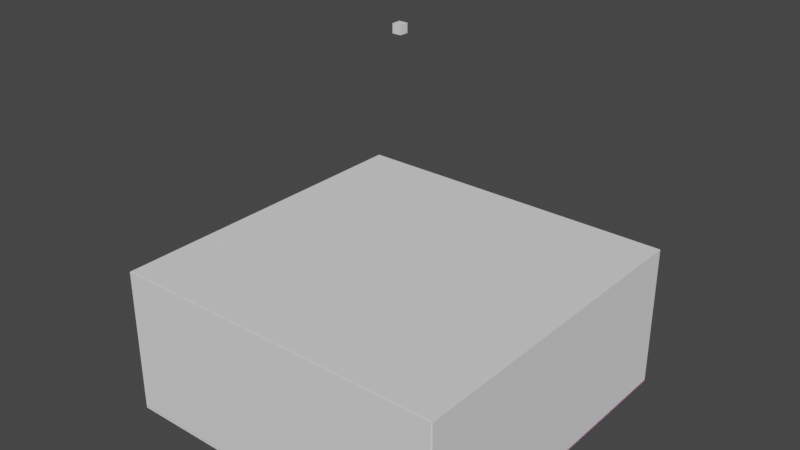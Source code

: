 # Source: ammunition_depot_bombs_nw_01.blend  (saved by Blender 3.5.10; exported with 4.5.12 LTS)
import bpy
from mathutils import Matrix  # noqa: F401  (used for matrix-valued properties, if any)

bpy.ops.wm.read_factory_settings(use_empty=True)
scene = bpy.context.scene
scene.name = 'Scene'

# ---- collections
col_collection = bpy.data.collections.new('Collection'); scene.collection.children.link(col_collection)

# ---- images (referenced by path relative to the original .blend; pixels are not part of the script)
import os
ASSET_DIR = os.environ.get("B2B_ASSET_DIR", "")  # directory of the original .blend (textures are referenced by path, not embedded)
HERE = os.path.dirname(os.path.abspath(__file__))  # packed textures are extracted next to this script under _unpacked/

def load_image(name, relpath, width, height, colorspace="sRGB"):
    """Load a texture the original file referenced (path relative to the .blend, or extracted next to this script)."""
    p = next((c for c in (os.path.join(HERE, relpath), os.path.join(ASSET_DIR, relpath)) if relpath and os.path.exists(c)), "")
    if p:
        img = bpy.data.images.load(p, check_existing=True)
        img.name = name
    else:  # same state as the original file: an image datablock whose file is absent (Cycles renders it pink)
        img = bpy.data.images.new(name, width, height)
        img.source = "FILE"
        img.filepath = "//" + (relpath or name)
    img.colorspace_settings.name = colorspace
    return img
img_military_outpost_en_01_ground_diff_png = load_image('military_outpost_en_01_ground_diff.png', 'maps/military_outpost_en_01_ground_diff.png', 1024, 1024, 'sRGB')
img_military_outpost_en_01_ground_norm_png = load_image('military_outpost_en_01_ground_norm.png', 'maps/military_outpost_en_01_ground_norm.png', 1024, 1024, 'sRGB')
img_military_outpost_en_01_ground_metal_png = load_image('military_outpost_en_01_ground_metal.png', 'maps/military_outpost_en_01_ground_metal.png', 1024, 1024, 'sRGB')
img_military_outpost_en_01_ground_height_png = load_image('military_outpost_en_01_ground_height.png', 'maps/military_outpost_en_01_ground_height.png', 1024, 1024, 'sRGB')

# ---- materials (node trees are filled in below, after node groups)
mat_unnamed_material_010 = bpy.data.materials.new('Unnamed Material.010')
mat_unnamed_material_010.use_transparent_shadow = False

# ---- node groups
ng_annoshader = bpy.data.node_groups.new('AnnoShader', 'ShaderNodeTree')
_s = ng_annoshader.interface.new_socket(name='Shader', in_out='OUTPUT', socket_type='NodeSocketShader')
_s = ng_annoshader.interface.new_socket(name='cDiffuse', in_out='INPUT', socket_type='NodeSocketColor')
_s = ng_annoshader.interface.new_socket(name='cDiffuseMultiplier', in_out='INPUT', socket_type='NodeSocketColor')
_s = ng_annoshader.interface.new_socket(name='Alpha', in_out='INPUT', socket_type='NodeSocketFloat')
_s = ng_annoshader.interface.new_socket(name='cNormal', in_out='INPUT', socket_type='NodeSocketColor')
_s = ng_annoshader.interface.new_socket(name='Glossiness', in_out='INPUT', socket_type='NodeSocketFloat')
_s = ng_annoshader.interface.new_socket(name='cMetallic', in_out='INPUT', socket_type='NodeSocketColor')
_s = ng_annoshader.interface.new_socket(name='cHeight', in_out='INPUT', socket_type='NodeSocketColor')
_s = ng_annoshader.interface.new_socket(name='cNightGlow', in_out='INPUT', socket_type='NodeSocketColor')
_s = ng_annoshader.interface.new_socket(name='cEmissiveColor', in_out='INPUT', socket_type='NodeSocketColor')
_s = ng_annoshader.interface.new_socket(name='EmissionStrength', in_out='INPUT', socket_type='NodeSocketFloat')
_s = ng_annoshader.interface.new_socket(name='cDyeMask', in_out='INPUT', socket_type='NodeSocketColor')
_N = ng_annoshader.nodes; _L = ng_annoshader.links
n0 = _N.new('NodeGroupInput'); n0.name = 'Group Input'; n0.location = (0, -900)
n1 = _N.new('ShaderNodeMixRGB'); n1.name = 'Mix (Legacy)'; n1.location = (300, 300)
n1.blend_type = 'MULTIPLY'
n1.inputs[0].default_value = 1.0
n2 = _N.new('ShaderNodeRGBToBW'); n2.name = 'RGB to BW'; n2.location = (300, 0)
n3 = _N.new('ShaderNodeMixRGB'); n3.name = 'Mix (Legacy).001'; n3.location = (600, 0)
n3.blend_type = 'MULTIPLY'
n3.inputs[2].default_value = (1.0, 0.0, 0.0, 1.0)
n4 = _N.new('ShaderNodeSeparateRGB'); n4.name = 'Separate RGB (Legacy)'; n4.location = (300, -300)
n5 = _N.new('ShaderNodeMath'); n5.name = 'Math'; n5.location = (600, -450)
n5.operation = 'POWER'
n5.inputs[1].default_value = 2.0
n6 = _N.new('ShaderNodeMath'); n6.name = 'Math.001'; n6.location = (600, -150)
n6.operation = 'POWER'
n6.inputs[1].default_value = 2.0
n7 = _N.new('ShaderNodeMath'); n7.name = 'Math.002'; n7.location = (750, -300)
n8 = _N.new('ShaderNodeMath'); n8.name = 'Math.003'; n8.location = (900, -300)
n8.operation = 'SUBTRACT'
n8.inputs[0].default_value = 1.0
n9 = _N.new('ShaderNodeMath'); n9.name = 'Math.004'; n9.location = (1050, -300)
n9.operation = 'SQRT'
n10 = _N.new('ShaderNodeCombineRGB'); n10.name = 'Combine RGB (Legacy)'; n10.location = (1200, -300)
n11 = _N.new('ShaderNodeNormalMap'); n11.name = 'Normal Map'; n11.location = (1500, -300)
n11.inputs[0].default_value = 0.5
n12 = _N.new('ShaderNodeRGBToBW'); n12.name = 'RGB to BW.001'; n12.location = (1500, 0)
n13 = _N.new('ShaderNodeBump'); n13.name = 'Bump'; n13.location = (1800, -300)
n13.inputs[0].default_value = 0.5
n13.inputs[1].default_value = 1.0
n13.inputs[2].default_value = 1.0
n14 = _N.new('ShaderNodeMath'); n14.name = 'Math.005'; n14.location = (900, -900)
n14.operation = 'SUBTRACT'
n14.inputs[0].default_value = 1.0
n15 = _N.new('ShaderNodeRGBToBW'); n15.name = 'RGB to BW.002'; n15.location = (300, 0)
n16 = _N.new('ShaderNodeVectorMath'); n16.name = 'EmissionScale'; n16.location = (300, -1200)
n16.label = 'EmissionScale'
n16.operation = 'SCALE'
n16.inputs[3].default_value = 10.0
n17 = _N.new('ShaderNodeVectorMath'); n17.name = 'Vector Math'; n17.location = (600, -1200)
n17.operation = 'MULTIPLY'
n18 = _N.new('ShaderNodeObjectInfo'); n18.name = 'Object Info'; n18.location = (300, -1500)
n19 = _N.new('ShaderNodeMath'); n19.name = 'Math.006'; n19.location = (600, -1500)
n19.operation = 'FRACT'
n20 = _N.new('ShaderNodeValToRGB'); n20.name = 'ColorRamp'; n20.location = (900, -1500)
n20.color_ramp.interpolation = 'CONSTANT'
while len(n20.color_ramp.elements) > 1: n20.color_ramp.elements.remove(n20.color_ramp.elements[-1])
n20.color_ramp.elements[0].position = 0.0; n20.color_ramp.elements[0].color = (1.0, 0.0, 0.0, 1.0)
_e = n20.color_ramp.elements.new(0.3333); _e.color = (0.0, 1.0, 0.0, 1.0)
_e = n20.color_ramp.elements.new(0.6667); _e.color = (0.0, 0.0, 1.0, 1.0)
n21 = _N.new('ShaderNodeVectorMath'); n21.name = 'Vector Math.001'; n21.location = (1200, -1500)
n21.operation = 'MULTIPLY'
n22 = _N.new('ShaderNodeMixRGB'); n22.name = 'Mix (Legacy).002'; n22.location = (1500, -1200)
n22.inputs[1].default_value = (0.0, 0.0, 0.0, 1.0)
n23 = _N.new('ShaderNodeBsdfPrincipled'); n23.name = 'Principled BSDF'; n23.location = (1200, -900)
n23.distribution = 'GGX'
n23.subsurface_method = 'RANDOM_WALK_SKIN'
n23.inputs[3].default_value = 1.45
n24 = _N.new('NodeGroupOutput'); n24.name = 'Group Output'; n24.location = (1500, -900)
_L.new(n0.outputs[1], n1.inputs[1])
_L.new(n0.outputs[0], n1.inputs[2])
_L.new(n0.outputs[10], n2.inputs[0])
_L.new(n2.outputs[0], n3.inputs[0])
_L.new(n1.outputs[0], n3.inputs[1])
_L.new(n0.outputs[3], n4.inputs[0])
_L.new(n4.outputs[0], n5.inputs[0])
_L.new(n4.outputs[1], n6.inputs[0])
_L.new(n5.outputs[0], n7.inputs[0])
_L.new(n6.outputs[0], n7.inputs[1])
_L.new(n7.outputs[0], n8.inputs[1])
_L.new(n8.outputs[0], n9.inputs[0])
_L.new(n4.outputs[0], n10.inputs[0])
_L.new(n4.outputs[1], n10.inputs[1])
_L.new(n9.outputs[0], n10.inputs[2])
_L.new(n10.outputs[0], n11.inputs[1])
_L.new(n0.outputs[6], n12.inputs[0])
_L.new(n12.outputs[0], n13.inputs[3])
_L.new(n11.outputs[0], n13.inputs[4])
_L.new(n0.outputs[4], n14.inputs[1])
_L.new(n0.outputs[5], n15.inputs[0])
_L.new(n0.outputs[8], n16.inputs[0])
_L.new(n3.outputs[0], n17.inputs[0])
_L.new(n16.outputs[0], n17.inputs[1])
_L.new(n18.outputs[0], n19.inputs[0])
_L.new(n19.outputs[0], n20.inputs[0])
_L.new(n20.outputs[0], n21.inputs[0])
_L.new(n0.outputs[7], n21.inputs[1])
_L.new(n21.outputs[0], n22.inputs[0])
_L.new(n17.outputs[0], n22.inputs[2])
_L.new(n0.outputs[2], n23.inputs[4])
_L.new(n14.outputs[0], n23.inputs[2])
_L.new(n13.outputs[0], n23.inputs[5])
_L.new(n3.outputs[0], n23.inputs[0])
_L.new(n15.outputs[0], n23.inputs[1])
_L.new(n0.outputs[9], n23.inputs[28])
_L.new(n22.outputs[0], n23.inputs[27])
_L.new(n23.outputs[0], n24.inputs[0])
n24.is_active_output = True

# ---- material node trees
mat_unnamed_material_010.use_nodes = True; mat_unnamed_material_010.node_tree.nodes.clear()
_N = mat_unnamed_material_010.node_tree.nodes; _L = mat_unnamed_material_010.node_tree.links
n0 = _N.new('ShaderNodeOutputMaterial'); n0.name = 'Material Output'; n0.location = (300, 300)
n1 = _N.new('ShaderNodeTexImage'); n1.name = 'cModelDiffTex'; n1.location = (-1200, 900)
n1.label = 'cModelDiffTex'
n1.image = img_military_outpost_en_01_ground_diff_png
n2 = _N.new('ShaderNodeTexImage'); n2.name = 'cModelNormalTex'; n2.location = (-1200, 600)
n2.label = 'cModelNormalTex'
n2.image = img_military_outpost_en_01_ground_norm_png
n3 = _N.new('ShaderNodeTexImage'); n3.name = 'cModelMetallicTex'; n3.location = (-1200, 300)
n3.label = 'cModelMetallicTex'
n3.image = img_military_outpost_en_01_ground_metal_png
n4 = _N.new('ShaderNodeTexImage'); n4.name = 'cSeparateAOTex'; n4.location = (-1200, 0)
n4.label = 'cSeparateAOTex'
n5 = _N.new('ShaderNodeTexImage'); n5.name = 'cHeightMap'; n5.location = (-1200, -300)
n5.label = 'cHeightMap'
n5.image = img_military_outpost_en_01_ground_height_png
n6 = _N.new('ShaderNodeTexImage'); n6.name = 'cNightGlowMap'; n6.location = (-1200, -600)
n6.label = 'cNightGlowMap'
n7 = _N.new('ShaderNodeTexImage'); n7.name = 'cDyeMask'; n7.location = (-1200, -900)
n7.label = 'cDyeMask'
n8 = _N.new('ShaderNodeGroup'); n8.name = 'Group'; n8.location = (0, 0)
n8.node_tree = ng_annoshader
n8.inputs[9].default_value = 0.0
n9 = _N.new('ShaderNodeCombineRGB'); n9.name = 'cEmissiveColor'; n9.location = (900, 1050)
n9.label = 'cEmissiveColor'
n9.inputs[0].default_value = 2.0
n9.inputs[1].default_value = 2.0
n9.inputs[2].default_value = 2.0
n10 = _N.new('ShaderNodeCombineRGB'); n10.name = 'cDiffuseColor'; n10.location = (600, 1050)
n10.label = 'cDiffuseColor'
n10.inputs[0].default_value = 1.0
n10.inputs[1].default_value = 1.0
n10.inputs[2].default_value = 1.0
_L.new(n1.outputs[0], n8.inputs[0])
_L.new(n2.outputs[0], n8.inputs[3])
_L.new(n3.outputs[0], n8.inputs[5])
_L.new(n5.outputs[0], n8.inputs[6])
_L.new(n6.outputs[0], n8.inputs[7])
_L.new(n7.outputs[0], n8.inputs[10])
_L.new(n10.outputs[0], n8.inputs[1])
_L.new(n9.outputs[0], n8.inputs[8])
_L.new(n1.outputs[1], n8.inputs[2])
_L.new(n2.outputs[1], n8.inputs[4])
_L.new(n8.outputs[0], n0.inputs[0])
n0.is_active_output = True

# ---- world
world_world = bpy.data.worlds.new('World'); scene.world = world_world
world_world.use_nodes = True; world_world.node_tree.nodes.clear()
_N = world_world.node_tree.nodes; _L = world_world.node_tree.links
n0 = _N.new('ShaderNodeOutputWorld'); n0.name = 'World Output'; n0.location = (300, 300)
n1 = _N.new('ShaderNodeBackground'); n1.name = 'Background'; n1.location = (10, 300)
n1.inputs[0].default_value = (0.05088, 0.05088, 0.05088, 1.0)
_L.new(n1.outputs[0], n0.inputs[0])
n0.is_active_output = True
world_world.color = (0.05088, 0.05088, 0.05088)
world_world.use_sun_shadow = False
world_world.sun_shadow_jitter_overblur = 0.0

# ---- meshes
me_plane = bpy.data.meshes.new('Plane')
me_plane.from_pydata([(1.0, 1.0, 0.0), (-1.0, 1.0, 0.0), (1.0, -1.0, 0.0), (-1.0, -1.0, 0.0)], [], [(0, 1, 3, 2)])
_uv = me_plane.uv_layers.new(name='UVMap')
_uv.uv.foreach_set('vector', [0.0, 0.0, 1.0, 0.0, 1.0, 1.0, 0.0, 1.0])
me_plane.materials.append(mat_unnamed_material_010)
me_plane.update()
me_cube_304 = bpy.data.meshes.new('Cube.304')
me_cube_304.from_pydata([(-1.0, -1.0, -1.0), (-1.0, -1.0, 1.0), (-1.0, 1.0, -1.0), (-1.0, 1.0, 1.0), (1.0, -1.0, -1.0), (1.0, -1.0, 1.0), (1.0, 1.0, -1.0), (1.0, 1.0, 1.0)], [], [(0, 1, 3, 2), (2, 3, 7, 6), (6, 7, 5, 4), (4, 5, 1, 0), (2, 6, 4, 0), (7, 3, 1, 5)])
_uv = me_cube_304.uv_layers.new(name='UVMap')
_uv.uv.foreach_set('vector', [0.375, 0.0, 0.625, 0.0, 0.625, 0.25, 0.375, 0.25, 0.375, 0.25, 0.625, 0.25, 0.625, 0.5, 0.375, 0.5, 0.375, 0.5, 0.625, 0.5, 0.625, 0.75, 0.375, 0.75, 0.375, 0.75, 0.625, 0.75, 0.625, 1.0, 0.375, 1.0, 0.125, 0.5, 0.375, 0.5, 0.375, 0.75, 0.125, 0.75, 0.625, 0.5, 0.875, 0.5, 0.875, 0.75, 0.625, 0.75])
me_cube_304.update()
me_new_mesh_029 = bpy.data.meshes.new('new_mesh.029')
me_new_mesh_029.from_pydata([(4.0, -2.0, 0.0), (-4.0, -2.0, 0.0), (-4.0, 2.0, 0.0), (4.0, 2.0, 0.0)], [], [(0, 1, 2, 3)])
me_new_mesh_029.update()
me_cube_305 = bpy.data.meshes.new('Cube.305')
me_cube_305.from_pydata([(-1.0, -1.0, -1.0), (-1.0, -1.0, 1.0), (-1.0, 1.0, -1.0), (-1.0, 1.0, 1.0), (1.0, -1.0, -1.0), (1.0, -1.0, 1.0), (1.0, 1.0, -1.0), (1.0, 1.0, 1.0)], [], [(0, 1, 3, 2), (2, 3, 7, 6), (6, 7, 5, 4), (4, 5, 1, 0), (2, 6, 4, 0), (7, 3, 1, 5)])
_uv = me_cube_305.uv_layers.new(name='UVMap')
_uv.uv.foreach_set('vector', [0.375, 0.0, 0.625, 0.0, 0.625, 0.25, 0.375, 0.25, 0.375, 0.25, 0.625, 0.25, 0.625, 0.5, 0.375, 0.5, 0.375, 0.5, 0.625, 0.5, 0.625, 0.75, 0.375, 0.75, 0.375, 0.75, 0.625, 0.75, 0.625, 1.0, 0.375, 1.0, 0.125, 0.5, 0.375, 0.5, 0.375, 0.75, 0.125, 0.75, 0.625, 0.5, 0.875, 0.5, 0.875, 0.75, 0.625, 0.75])
me_cube_305.update()
me_cube_306 = bpy.data.meshes.new('Cube.306')
me_cube_306.from_pydata([(-1.0, -1.0, -1.0), (-1.0, -1.0, 1.0), (-1.0, 1.0, -1.0), (-1.0, 1.0, 1.0), (1.0, -1.0, -1.0), (1.0, -1.0, 1.0), (1.0, 1.0, -1.0), (1.0, 1.0, 1.0)], [], [(0, 1, 3, 2), (2, 3, 7, 6), (6, 7, 5, 4), (4, 5, 1, 0), (2, 6, 4, 0), (7, 3, 1, 5)])
_uv = me_cube_306.uv_layers.new(name='UVMap')
_uv.uv.foreach_set('vector', [0.375, 0.0, 0.625, 0.0, 0.625, 0.25, 0.375, 0.25, 0.375, 0.25, 0.625, 0.25, 0.625, 0.5, 0.375, 0.5, 0.375, 0.5, 0.625, 0.5, 0.625, 0.75, 0.375, 0.75, 0.375, 0.75, 0.625, 0.75, 0.625, 1.0, 0.375, 1.0, 0.125, 0.5, 0.375, 0.5, 0.375, 0.75, 0.125, 0.75, 0.625, 0.5, 0.875, 0.5, 0.875, 0.75, 0.625, 0.75])
me_cube_306.update()
me_cube_002 = bpy.data.meshes.new('Cube.002')
me_cube_002.from_pydata([(-1.0, -1.0, -1.0), (-1.0, -1.0, 1.0), (-1.0, 1.0, -1.0), (-1.0, 1.0, 1.0), (1.0, -1.0, -1.0), (1.0, -1.0, 1.0), (1.0, 1.0, -1.0), (1.0, 1.0, 1.0)], [], [(0, 1, 3, 2), (2, 3, 7, 6), (6, 7, 5, 4), (4, 5, 1, 0), (2, 6, 4, 0), (7, 3, 1, 5)])
_uv = me_cube_002.uv_layers.new(name='UVMap')
_uv.uv.foreach_set('vector', [0.375, 0.0, 0.625, 0.0, 0.625, 0.25, 0.375, 0.25, 0.375, 0.25, 0.625, 0.25, 0.625, 0.5, 0.375, 0.5, 0.375, 0.5, 0.625, 0.5, 0.625, 0.75, 0.375, 0.75, 0.375, 0.75, 0.625, 0.75, 0.625, 1.0, 0.375, 1.0, 0.125, 0.5, 0.375, 0.5, 0.375, 0.75, 0.125, 0.75, 0.625, 0.5, 0.875, 0.5, 0.875, 0.75, 0.625, 0.75])
me_cube_002.update()

# ---- objects
ob_propcontainer = bpy.data.objects.new('PROPCONTAINER', None)
ob_decal = bpy.data.objects.new('DECAL', me_plane)
ob_animation_sequences = bpy.data.objects.new('ANIMATION_SEQUENCES', None)
ob_main_file_ammunition_depot_bombs_nw_01_cfg = bpy.data.objects.new('MAIN_FILE_ammunition_depot_bombs_nw_01.cfg', None)
ob_boundingbox_boundingbox = bpy.data.objects.new('BoundingBox_BoundingBox', me_cube_304)
ob_buildblocker = bpy.data.objects.new('BuildBlocker_', me_new_mesh_029)
ob_dummy_infolayer = bpy.data.objects.new('Dummy_infolayer', me_cube_305)
ob_meshboundingbox_meshboundingbox = bpy.data.objects.new('MeshBoundingBox_MeshBoundingBox', me_cube_306)
ob_sequence = bpy.data.objects.new('Sequence_', None)
ob_ifofile = bpy.data.objects.new('IFOFILE', None)
ob_cf7file = bpy.data.objects.new('CF7FILE', None)
ob_dummy_transporter_spawn = bpy.data.objects.new('Dummy_transporter_spawn', me_cube_002)

# ---- transforms, parenting, visibility, modifiers, constraints
ob_propcontainer.parent = ob_main_file_ammunition_depot_bombs_nw_01_cfg
ob_propcontainer.location = (-0.0, -0.0, 0.0)
ob_propcontainer.rotation_mode = 'QUATERNION'
ob_propcontainer.rotation_quaternion = (1.0, 0.0, 0.0, -0.0)
ob_propcontainer.empty_display_type = 'SINGLE_ARROW'
ob_decal.parent = ob_main_file_ammunition_depot_bombs_nw_01_cfg
ob_decal.location = (0.0, 0.0, 0.0)
ob_decal.rotation_mode = 'QUATERNION'
ob_decal.rotation_quaternion = (1.0, 0.0, 0.0, -0.0)
ob_decal.scale = (4.042, 3.994, 0.3734)
ob_animation_sequences.parent = ob_main_file_ammunition_depot_bombs_nw_01_cfg
ob_animation_sequences.location = (0.0, 0.0, 0.0)
ob_animation_sequences.empty_display_type = 'SINGLE_ARROW'
ob_main_file_ammunition_depot_bombs_nw_01_cfg.location = (0.0, 0.0, 0.0)
ob_main_file_ammunition_depot_bombs_nw_01_cfg.empty_display_type = 'SINGLE_ARROW'
ob_boundingbox_boundingbox.parent = ob_ifofile
ob_boundingbox_boundingbox.location = (-0.007573, -0.007888, 1.665)
ob_boundingbox_boundingbox.rotation_mode = 'QUATERNION'
ob_boundingbox_boundingbox.rotation_quaternion = (1.0, 0.0, 0.0, -0.0)
ob_boundingbox_boundingbox.scale = (3.996, 3.981, 1.73)
ob_boundingbox_boundingbox.display_type = 'WIRE'
ob_buildblocker.parent = ob_ifofile
ob_buildblocker.location = (-2.087e-06, 0.001285, 0.0)
ob_buildblocker.scale = (1.003, 1.979, 1.0)
ob_buildblocker.display_type = 'WIRE'
ob_dummy_infolayer.parent = ob_ifofile
ob_dummy_infolayer.location = (-0.0001483, 0.0, 8.48)
ob_dummy_infolayer.rotation_mode = 'QUATERNION'
ob_dummy_infolayer.rotation_quaternion = (1.0, 0.0, 0.0, -0.0)
ob_dummy_infolayer.scale = (0.1, 0.1, 0.1)
ob_dummy_infolayer.display_type = 'WIRE'
ob_meshboundingbox_meshboundingbox.parent = ob_ifofile
ob_meshboundingbox_meshboundingbox.location = (0.01006, 6.963e-05, 1.683)
ob_meshboundingbox_meshboundingbox.rotation_mode = 'QUATERNION'
ob_meshboundingbox_meshboundingbox.rotation_quaternion = (1.0, 0.0, 0.0, -0.0)
ob_meshboundingbox_meshboundingbox.scale = (4.012, 3.964, 1.717)
ob_meshboundingbox_meshboundingbox.display_type = 'WIRE'
ob_sequence.parent = ob_ifofile
ob_sequence.location = (0.0, 0.0, 0.0)
ob_sequence.empty_display_type = 'SINGLE_ARROW'
ob_ifofile.parent = ob_main_file_ammunition_depot_bombs_nw_01_cfg
ob_ifofile.location = (0.0, 0.0, 0.0)
ob_ifofile.empty_display_type = 'SINGLE_ARROW'
ob_cf7file.parent = ob_main_file_ammunition_depot_bombs_nw_01_cfg
ob_cf7file.location = (0.0, 0.0, 0.0)
ob_cf7file.empty_display_type = 'SINGLE_ARROW'
ob_dummy_transporter_spawn.parent = ob_ifofile
ob_dummy_transporter_spawn.location = (2.643, 2.426, 0.0)
ob_dummy_transporter_spawn.rotation_mode = 'QUATERNION'
ob_dummy_transporter_spawn.rotation_quaternion = (-0.05535, 0.0, 0.0, 0.9985)
ob_dummy_transporter_spawn.scale = (0.1, 0.1, 0.1)
ob_dummy_transporter_spawn.display_type = 'WIRE'

# ---- collection membership
scene.collection.objects.link(ob_propcontainer)
scene.collection.objects.link(ob_decal)
scene.collection.objects.link(ob_animation_sequences)
scene.collection.objects.link(ob_main_file_ammunition_depot_bombs_nw_01_cfg)
scene.collection.objects.link(ob_boundingbox_boundingbox)
scene.collection.objects.link(ob_buildblocker)
scene.collection.objects.link(ob_dummy_infolayer)
scene.collection.objects.link(ob_meshboundingbox_meshboundingbox)
scene.collection.objects.link(ob_sequence)
scene.collection.objects.link(ob_ifofile)
scene.collection.objects.link(ob_cf7file)
scene.collection.objects.link(ob_dummy_transporter_spawn)

# ---- scene / render settings (as saved in the file)
scene.frame_start = 1; scene.frame_end = 250; scene.frame_set(1)
scene.render.engine = 'BLENDER_EEVEE_NEXT'
scene.cycles.sampling_pattern = 'TABULATED_SOBOL'
scene.view_settings.view_transform = 'Filmic'
bpy.context.view_layer.update()

# ---- added for rendering (the .blend has no active camera and no usable light): camera, sun
cam_auto = bpy.data.cameras.new('AutoCamera')
cam_auto.lens = 50.0
cam_auto.sensor_width = 36.0
cam_auto.clip_end = 1000.0
ob_auto_camera = bpy.data.objects.new('AutoCamera', cam_auto)
scene.collection.objects.link(ob_auto_camera)
ob_auto_camera.location = (13.2313, -15.8775, 14.8248)
ob_auto_camera.rotation_euler = (1.09748, -7.21219e-08, 0.694738)
scene.camera = ob_auto_camera
light_auto_sun = bpy.data.lights.new('AutoSun', 'SUN')
light_auto_sun.energy = 3.0
light_auto_sun.angle = 0.0523599
ob_auto_sun = bpy.data.objects.new('AutoSun', light_auto_sun)
scene.collection.objects.link(ob_auto_sun)
ob_auto_sun.rotation_euler = (0.872665, 0.174533, 0.523599)
bpy.context.view_layer.update()

